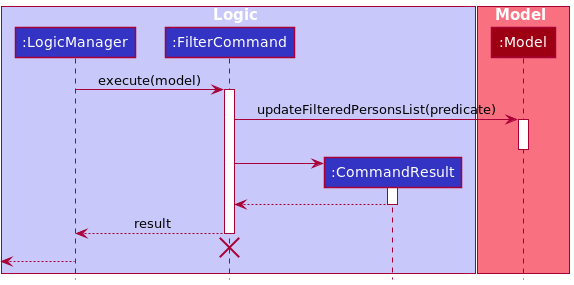

The diagram above was rendered by PlantUML. Its source (embedded in the PNG):
@startuml
!include style.puml

box Logic LOGIC_COLOR_T1
participant ":LogicManager" as LogicManager LOGIC_COLOR
participant ":FilterCommand" as FilterCommand LOGIC_COLOR
participant ":CommandResult" as CommandResult LOGIC_COLOR
end box

box Model MODEL_COLOR_T1
participant ":Model" as Model MODEL_COLOR
end box

LogicManager -> FilterCommand : execute(model)
activate FilterCommand

FilterCommand -> Model : updateFilteredPersonsList(predicate)
activate Model
deactivate Model

create CommandResult
FilterCommand -> CommandResult
activate CommandResult

CommandResult --> FilterCommand
deactivate CommandResult

FilterCommand --> LogicManager : result
deactivate FilterCommand

'Hidden arrow to position the destroy marker below the end of the activation bar.
FilterCommand -[hidden]->
destroy FilterCommand

[<--LogicManager
deactivate LogicManager
@enduml